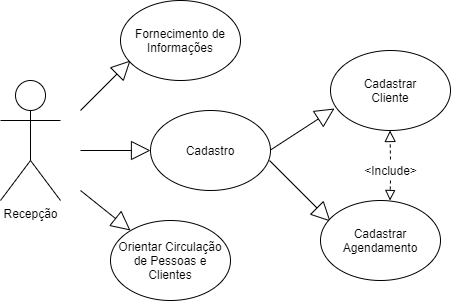

The diagram above was exported from draw.io. Its source (the exported page's mxGraphModel, read from the mxfile embedded in the PNG):
<mxGraphModel dx="868" dy="482" grid="1" gridSize="10" guides="1" tooltips="1" connect="1" arrows="1" fold="1" page="1" pageScale="1" pageWidth="827" pageHeight="1169" math="0" shadow="0">
  <root>
    <mxCell id="0" />
    <mxCell id="1" parent="0" />
    <mxCell id="FfA_dOtBZQxTPuAztsXC-20" value="" style="ellipse;whiteSpace=wrap;html=1;" parent="1" vertex="1">
      <mxGeometry x="270" y="200" width="120" height="80" as="geometry" />
    </mxCell>
    <mxCell id="FfA_dOtBZQxTPuAztsXC-28" value="Cadastro" style="text;html=1;strokeColor=none;fillColor=none;align=center;verticalAlign=middle;whiteSpace=wrap;rounded=0;" parent="1" vertex="1">
      <mxGeometry x="310" y="230" width="40" height="20" as="geometry" />
    </mxCell>
    <mxCell id="FfA_dOtBZQxTPuAztsXC-29" value="" style="ellipse;whiteSpace=wrap;html=1;" parent="1" vertex="1">
      <mxGeometry x="450" y="140" width="120" height="80" as="geometry" />
    </mxCell>
    <mxCell id="FfA_dOtBZQxTPuAztsXC-31" value="Cadastrar Cliente" style="text;html=1;strokeColor=none;fillColor=none;align=center;verticalAlign=middle;whiteSpace=wrap;rounded=0;" parent="1" vertex="1">
      <mxGeometry x="490" y="170" width="40" height="20" as="geometry" />
    </mxCell>
    <mxCell id="FfA_dOtBZQxTPuAztsXC-32" value="Recepção" style="shape=umlActor;verticalLabelPosition=bottom;verticalAlign=top;html=1;outlineConnect=0;" parent="1" vertex="1">
      <mxGeometry x="120" y="170" width="60" height="120" as="geometry" />
    </mxCell>
    <mxCell id="gtQOvegEbQbZau7-mIGU-3" value="" style="endArrow=block;html=1;endSize=17;endFill=0;" edge="1" parent="1">
      <mxGeometry width="50" height="50" relative="1" as="geometry">
        <mxPoint x="200" y="200" as="sourcePoint" />
        <mxPoint x="250" y="150" as="targetPoint" />
      </mxGeometry>
    </mxCell>
    <mxCell id="gtQOvegEbQbZau7-mIGU-4" value="Fornecimento de Informações" style="ellipse;whiteSpace=wrap;html=1;" vertex="1" parent="1">
      <mxGeometry x="240" y="90" width="120" height="80" as="geometry" />
    </mxCell>
    <mxCell id="gtQOvegEbQbZau7-mIGU-5" value="" style="endArrow=block;html=1;endSize=17;endFill=0;entryX=0;entryY=0.5;entryDx=0;entryDy=0;" edge="1" parent="1" target="FfA_dOtBZQxTPuAztsXC-20">
      <mxGeometry width="50" height="50" relative="1" as="geometry">
        <mxPoint x="200" y="240" as="sourcePoint" />
        <mxPoint x="250" y="190" as="targetPoint" />
      </mxGeometry>
    </mxCell>
    <mxCell id="gtQOvegEbQbZau7-mIGU-6" value="" style="endArrow=block;html=1;endSize=17;endFill=0;entryX=0.033;entryY=0.725;entryDx=0;entryDy=0;entryPerimeter=0;" edge="1" parent="1" target="FfA_dOtBZQxTPuAztsXC-29">
      <mxGeometry width="50" height="50" relative="1" as="geometry">
        <mxPoint x="390" y="239.5" as="sourcePoint" />
        <mxPoint x="460" y="240" as="targetPoint" />
      </mxGeometry>
    </mxCell>
    <mxCell id="gtQOvegEbQbZau7-mIGU-9" value="" style="endArrow=block;html=1;endSize=17;endFill=0;" edge="1" parent="1">
      <mxGeometry width="50" height="50" relative="1" as="geometry">
        <mxPoint x="200" y="280" as="sourcePoint" />
        <mxPoint x="250" y="320" as="targetPoint" />
      </mxGeometry>
    </mxCell>
    <mxCell id="gtQOvegEbQbZau7-mIGU-10" value="Orientar Circulação de Pessoas e Clientes" style="ellipse;whiteSpace=wrap;html=1;" vertex="1" parent="1">
      <mxGeometry x="230" y="310" width="120" height="80" as="geometry" />
    </mxCell>
    <mxCell id="gtQOvegEbQbZau7-mIGU-11" value="" style="endArrow=block;html=1;endSize=17;endFill=0;" edge="1" parent="1">
      <mxGeometry width="50" height="50" relative="1" as="geometry">
        <mxPoint x="389" y="250" as="sourcePoint" />
        <mxPoint x="450" y="311" as="targetPoint" />
      </mxGeometry>
    </mxCell>
    <mxCell id="gtQOvegEbQbZau7-mIGU-12" value="Cadastrar Agendamento" style="ellipse;whiteSpace=wrap;html=1;" vertex="1" parent="1">
      <mxGeometry x="440" y="290" width="120" height="80" as="geometry" />
    </mxCell>
    <mxCell id="gtQOvegEbQbZau7-mIGU-15" value="" style="endArrow=block;dashed=1;endFill=0;endSize=9;html=1;sourcePerimeterSpacing=6;targetPerimeterSpacing=11;exitX=0.5;exitY=-0.05;exitDx=0;exitDy=0;exitPerimeter=0;" edge="1" parent="1" source="gtQOvegEbQbZau7-mIGU-17">
      <mxGeometry width="160" relative="1" as="geometry">
        <mxPoint x="510" y="240" as="sourcePoint" />
        <mxPoint x="509.5" y="220" as="targetPoint" />
      </mxGeometry>
    </mxCell>
    <mxCell id="gtQOvegEbQbZau7-mIGU-16" value="" style="endArrow=block;dashed=1;endFill=0;endSize=8;html=1;sourcePerimeterSpacing=6;targetPerimeterSpacing=12;" edge="1" parent="1">
      <mxGeometry width="160" relative="1" as="geometry">
        <mxPoint x="510" y="270" as="sourcePoint" />
        <mxPoint x="509.5" y="290" as="targetPoint" />
      </mxGeometry>
    </mxCell>
    <mxCell id="gtQOvegEbQbZau7-mIGU-17" value="&amp;lt;Include&amp;gt;" style="text;html=1;align=center;verticalAlign=middle;resizable=0;points=[];autosize=1;strokeColor=none;" vertex="1" parent="1">
      <mxGeometry x="475" y="250" width="70" height="20" as="geometry" />
    </mxCell>
  </root>
</mxGraphModel>